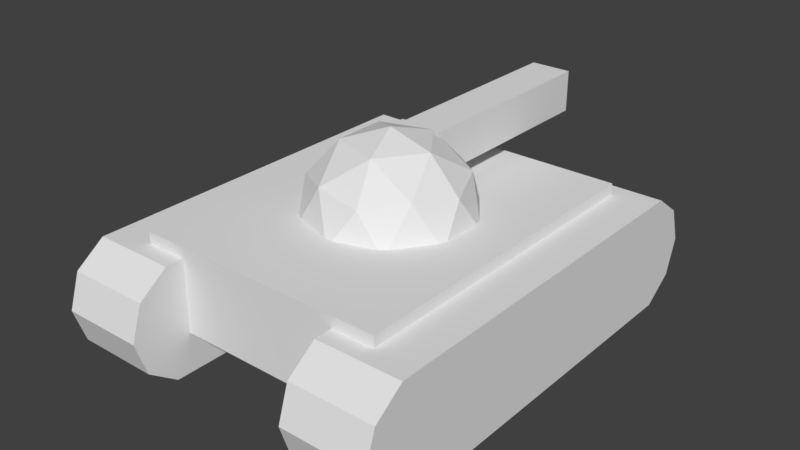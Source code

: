 # Source: unit.blend  (saved by Blender 2.79.0; exported with 4.5.12 LTS)
import bpy
from mathutils import Matrix  # noqa: F401  (used for matrix-valued properties, if any)

bpy.ops.wm.read_factory_settings(use_empty=True)
scene = bpy.context.scene
scene.name = 'Scene'

# ---- collections
col_collection_1 = bpy.data.collections.new('Collection 1'); scene.collection.children.link(col_collection_1)

# ---- world
world_world = bpy.data.worlds.new('World'); scene.world = world_world
world_world.color = (0.05088, 0.05088, 0.05088)
world_world.use_sun_shadow = False
world_world.sun_shadow_jitter_overblur = 0.0
world_world.cycles.sampling_method = 'MANUAL'

# ---- meshes
me_cube_001 = bpy.data.meshes.new('Cube.001')
me_cube_001.from_pydata([(-0.25, 3.0, 0.75), (-0.25, 3.0, 1.25), (0.25, 3.0, 0.75), (0.25, 3.0, 1.25), (0.2764, -0.8506, 0.8581), (-0.7236, -0.5257, 0.8581), (-0.7236, 0.5257, 0.8581), (0.2764, 0.8506, 0.8581), (0.8944, 0.0, 0.8581), (0.0, 0.0, 1.411), (0.6882, -0.5, 0.9366), (-0.2629, -0.809, 0.9366), (-0.8506, 0.0, 0.9366), (-0.2629, 0.809, 0.9366), (0.6882, 0.5, 0.9366), (0.1625, -0.5, 1.261), (0.5257, 0.0, 1.261), (-0.4253, -0.309, 1.261), (-0.4253, 0.309, 1.261), (0.1625, 0.5, 1.261), (2.0, 2.7, -0.3), (1.0, 2.7, -0.3), (2.0, 2.566, 0.1114), (1.0, 2.566, 0.1114), (2.0, 2.216, 0.3657), (1.0, 2.216, 0.3657), (2.0, -2.216, 0.3657), (1.0, -2.216, 0.3657), (2.0, -2.566, 0.1114), (1.0, -2.566, 0.1114), (2.0, -2.7, -0.3), (1.0, -2.7, -0.3), (2.0, -2.566, -0.7114), (1.0, -2.566, -0.7114), (2.0, -2.216, -0.9657), (1.0, -2.216, -0.9657), (2.0, 2.216, -0.9657), (1.0, 2.216, -0.9657), (2.0, 2.566, -0.7114), (1.0, 2.566, -0.7114), (-2.0, 2.7, -0.3), (-1.0, 2.7, -0.3), (-2.0, 2.566, 0.1114), (-1.0, 2.566, 0.1114), (-2.0, 2.216, 0.3657), (-1.0, 2.216, 0.3657), (-2.0, -2.216, 0.3657), (-1.0, -2.216, 0.3657), (-2.0, -2.566, 0.1114), (-1.0, -2.566, 0.1114), (-2.0, -2.7, -0.3), (-1.0, -2.7, -0.3), (-2.0, -2.566, -0.7114), (-1.0, -2.566, -0.7114), (-2.0, -2.216, -0.9657), (-1.0, -2.216, -0.9657), (-2.0, 2.216, -0.9657), (-1.0, 2.216, -0.9657), (-2.0, 2.566, -0.7114), (-1.0, 2.566, -0.7114), (-1.5, -2.0, 0.5), (-1.5, 2.0, 0.5), (1.5, -2.0, 0.5), (1.5, 2.0, 0.5), (1.0, -2.0, -0.5), (-1.0, 2.0, 0.3657), (-1.5, 2.0, 0.3657), (-1.0, -2.0, 0.3657), (1.0, 2.0, 0.3657), (1.0, -2.0, 0.3657), (1.5, 2.0, 0.3657), (-1.5, -2.0, 0.3657), (1.5, -2.0, 0.3657), (1.0, 2.0, -0.5), (-1.0, -2.0, -0.5), (-1.0, 2.0, -0.5), (0.6048, -0.7566, 0.5), (0.5257, -0.8173, 0.5), (0.0551, -0.9702, 0.5), (-0.04458, -0.9676, 0.5), (-0.5327, -0.809, 0.5), (-0.6149, -0.7525, 0.5), (0.9065, -0.3414, 0.5), (-0.9057, -0.3522, 0.5), (-0.934, -0.2566, 0.5), (0.9398, 0.2474, 0.5), (0.9398, -0.2474, 0.5), (-0.934, 0.2566, 0.5), (0.9065, 0.3414, 0.5), (-0.9057, 0.3522, 0.5), (0.6048, 0.7566, 0.5), (-0.6149, 0.7525, 0.5), (-0.5327, 0.809, 0.5), (-0.04458, 0.9676, 0.5), (0.0551, 0.9702, 0.5), (0.5257, 0.8173, 0.5), (-0.25, 0.3818, 1.25), (-0.1696, 0.8768, 0.75), (-0.25, 0.8507, 0.75), (0.2096, 0.8867, 0.75), (0.25, 0.8736, 0.75), (-0.25, 0.81, 0.9347), (-0.25, 0.8184, 0.9108), (-0.25, 0.7997, 0.9464), (0.1657, 0.51, 1.25), (0.1811, 0.5, 1.25), (0.1474, 0.5109, 1.25), (0.25, 0.4051, 1.25), (0.25, 0.8486, 0.8619), (0.25, 0.8649, 0.8154), (0.25, 0.7694, 0.9515), (0.25, 0.5, 1.207)], [], [(0, 1, 3, 2), (2, 3, 107, 111, 110, 108, 109, 100), (0, 2, 100, 99, 97, 98), (3, 1, 96, 106, 104, 105, 107), (4, 10, 15), (5, 11, 17), (6, 12, 18), (7, 108, 110), (8, 14, 16), (16, 19, 9), (16, 14, 111, 107, 105, 19), (14, 7, 110, 111), (19, 18, 9), (19, 106, 96, 103, 13, 18), (13, 6, 18), (18, 17, 9), (18, 12, 17), (12, 5, 17), (17, 15, 9), (17, 11, 15), (11, 4, 15), (15, 16, 9), (15, 10, 16), (10, 8, 16), (20, 21, 23, 22), (22, 23, 25, 24), (24, 25, 68, 70, 72, 69, 27, 26), (26, 27, 29, 28), (28, 29, 31, 30), (30, 31, 33, 32), (32, 33, 35, 34), (34, 35, 37, 36), (23, 21, 39, 37, 35, 33, 31, 29, 27, 69, 64, 73, 68, 25), (36, 37, 39, 38), (38, 39, 21, 20), (20, 22, 24, 26, 28, 30, 32, 34, 36, 38), (40, 42, 43, 41), (42, 44, 45, 43), (44, 46, 47, 67, 71, 66, 65, 45), (46, 48, 49, 47), (48, 50, 51, 49), (50, 52, 53, 51), (52, 54, 55, 53), (54, 56, 57, 55), (43, 45, 65, 75, 74, 67, 47, 49, 51, 53, 55, 57, 59, 41), (56, 58, 59, 57), (58, 40, 41, 59), (40, 58, 56, 54, 52, 50, 48, 46, 44, 42), (63, 85, 86, 82, 76, 77, 78, 79, 80, 81, 83, 84, 60, 62), (75, 65, 66, 61, 63, 70, 68, 73), (66, 71, 60, 61), (72, 70, 63, 62), (74, 75, 73, 64), (64, 69, 72, 62, 60, 71, 67, 74), (60, 84, 87, 89, 91, 92, 93, 94, 95, 90, 88, 85, 63, 61), (85, 88, 14, 8), (84, 83, 5, 12), (93, 92, 13, 102, 98, 97), (80, 79, 11), (91, 89, 6), (92, 91, 6, 13), (87, 84, 12), (81, 80, 11, 5), (90, 95, 7, 14), (86, 85, 8), (78, 77, 4), (82, 86, 8, 10), (76, 82, 10), (83, 81, 5), (95, 94, 99, 100, 109, 7), (88, 90, 14), (77, 76, 10, 4), (89, 87, 12, 6), (79, 78, 4, 11), (94, 93, 97, 99), (109, 108, 7), (101, 102, 13), (104, 106, 19), (103, 101, 13), (98, 102, 101, 103, 96, 1, 0), (105, 104, 19)])
me_cube_001.use_remesh_preserve_volume = False
me_cube_001.use_remesh_preserve_attributes = False
me_cube_001.use_mirror_vertex_groups = False
me_cube_001.update()

# ---- objects
ob_cube = bpy.data.objects.new('Cube', me_cube_001)

# ---- transforms, parenting, visibility, modifiers, constraints
ob_cube.location = (0.0, 0.0, 1.0)
ob_cube.lineart.crease_threshold = 0.0

# ---- collection membership
col_collection_1.objects.link(ob_cube)

# ---- scene / render settings (as saved in the file)
scene.frame_start = 1; scene.frame_end = 250; scene.frame_set(1)
scene.render.engine = 'BLENDER_EEVEE_NEXT'
scene.render.resolution_percentage = 50
scene.render.dither_intensity = 0.0
scene.cycles.use_denoising = False
scene.cycles.samples = 128
scene.cycles.sampling_pattern = 'TABULATED_SOBOL'
scene.cycles.use_adaptive_sampling = False
scene.cycles.use_light_tree = False
scene.cycles.blur_glossy = 0.0
scene.cycles.sample_clamp_indirect = 0.0
scene.view_settings.view_transform = 'Standard'
bpy.context.view_layer.update()

# ---- added for rendering (the .blend has no active camera and no usable light): camera, sun
cam_auto = bpy.data.cameras.new('AutoCamera')
cam_auto.lens = 50.0
cam_auto.sensor_width = 36.0
cam_auto.clip_end = 1000.0
ob_auto_camera = bpy.data.objects.new('AutoCamera', cam_auto)
scene.collection.objects.link(ob_auto_camera)
ob_auto_camera.location = (6.80768, -8.01921, 6.66869)
ob_auto_camera.rotation_euler = (1.09748, -7.21219e-08, 0.694738)
scene.camera = ob_auto_camera
light_auto_sun = bpy.data.lights.new('AutoSun', 'SUN')
light_auto_sun.energy = 3.0
light_auto_sun.angle = 0.0523599
ob_auto_sun = bpy.data.objects.new('AutoSun', light_auto_sun)
scene.collection.objects.link(ob_auto_sun)
ob_auto_sun.rotation_euler = (0.872665, 0.174533, 0.523599)
bpy.context.view_layer.update()
